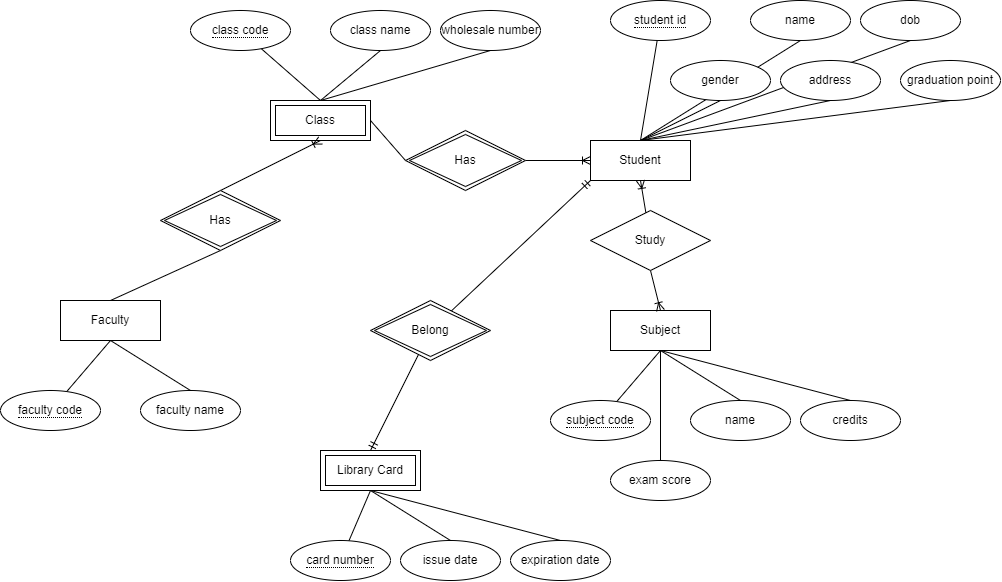

The diagram above was exported from draw.io. Its source (the exported page's mxGraphModel, read from the mxfile embedded in the PNG):
<mxGraphModel dx="1500" dy="796" grid="1" gridSize="10" guides="1" tooltips="1" connect="1" arrows="1" fold="1" page="1" pageScale="1" pageWidth="850" pageHeight="1100" math="0" shadow="0" extFonts="Permanent Marker^https://fonts.googleapis.com/css?family=Permanent+Marker">
  <root>
    <mxCell id="0" />
    <mxCell id="1" parent="0" />
    <mxCell id="Dir-miBMpixPBs5PdpCz-48" style="rounded=0;orthogonalLoop=1;jettySize=auto;html=1;exitX=0.5;exitY=0;exitDx=0;exitDy=0;entryX=0.5;entryY=1;entryDx=0;entryDy=0;endArrow=none;endFill=0;" edge="1" parent="1" source="Dir-miBMpixPBs5PdpCz-1" target="Dir-miBMpixPBs5PdpCz-47">
      <mxGeometry relative="1" as="geometry" />
    </mxCell>
    <mxCell id="Dir-miBMpixPBs5PdpCz-1" value="Faculty" style="whiteSpace=wrap;html=1;align=center;" vertex="1" parent="1">
      <mxGeometry x="70" y="400" width="100" height="40" as="geometry" />
    </mxCell>
    <mxCell id="Dir-miBMpixPBs5PdpCz-5" style="rounded=0;orthogonalLoop=1;jettySize=auto;html=1;exitX=0.5;exitY=0;exitDx=0;exitDy=0;entryX=0.5;entryY=1;entryDx=0;entryDy=0;endArrow=none;endFill=0;" edge="1" parent="1" source="Dir-miBMpixPBs5PdpCz-2" target="Dir-miBMpixPBs5PdpCz-1">
      <mxGeometry relative="1" as="geometry" />
    </mxCell>
    <mxCell id="Dir-miBMpixPBs5PdpCz-2" value="faculty name" style="ellipse;whiteSpace=wrap;html=1;align=center;" vertex="1" parent="1">
      <mxGeometry x="150" y="490" width="100" height="40" as="geometry" />
    </mxCell>
    <mxCell id="Dir-miBMpixPBs5PdpCz-4" style="rounded=0;orthogonalLoop=1;jettySize=auto;html=1;entryX=0.5;entryY=1;entryDx=0;entryDy=0;endArrow=none;endFill=0;" edge="1" parent="1" source="Dir-miBMpixPBs5PdpCz-3" target="Dir-miBMpixPBs5PdpCz-1">
      <mxGeometry relative="1" as="geometry" />
    </mxCell>
    <mxCell id="Dir-miBMpixPBs5PdpCz-3" value="&lt;span style=&quot;border-bottom: 1px dotted&quot;&gt;faculty code&lt;/span&gt;" style="ellipse;whiteSpace=wrap;html=1;align=center;" vertex="1" parent="1">
      <mxGeometry x="10" y="490" width="100" height="40" as="geometry" />
    </mxCell>
    <mxCell id="Dir-miBMpixPBs5PdpCz-7" style="rounded=0;orthogonalLoop=1;jettySize=auto;html=1;exitX=0.5;exitY=1;exitDx=0;exitDy=0;endArrow=none;endFill=0;" edge="1" source="Dir-miBMpixPBs5PdpCz-8" parent="1">
      <mxGeometry relative="1" as="geometry">
        <mxPoint x="330" y="200" as="targetPoint" />
      </mxGeometry>
    </mxCell>
    <mxCell id="Dir-miBMpixPBs5PdpCz-8" value="class name" style="ellipse;whiteSpace=wrap;html=1;align=center;" vertex="1" parent="1">
      <mxGeometry x="340" y="110" width="100" height="40" as="geometry" />
    </mxCell>
    <mxCell id="Dir-miBMpixPBs5PdpCz-9" style="rounded=0;orthogonalLoop=1;jettySize=auto;html=1;endArrow=none;endFill=0;" edge="1" source="Dir-miBMpixPBs5PdpCz-10" parent="1">
      <mxGeometry relative="1" as="geometry">
        <mxPoint x="330" y="200" as="targetPoint" />
      </mxGeometry>
    </mxCell>
    <mxCell id="Dir-miBMpixPBs5PdpCz-10" value="&lt;span style=&quot;border-bottom: 1px dotted&quot;&gt;class code&lt;/span&gt;" style="ellipse;whiteSpace=wrap;html=1;align=center;" vertex="1" parent="1">
      <mxGeometry x="200" y="110" width="100" height="40" as="geometry" />
    </mxCell>
    <mxCell id="Dir-miBMpixPBs5PdpCz-12" style="rounded=0;orthogonalLoop=1;jettySize=auto;html=1;exitX=0.5;exitY=1;exitDx=0;exitDy=0;entryX=0.5;entryY=0;entryDx=0;entryDy=0;endArrow=none;endFill=0;" edge="1" parent="1" source="Dir-miBMpixPBs5PdpCz-11" target="Dir-miBMpixPBs5PdpCz-20">
      <mxGeometry relative="1" as="geometry">
        <mxPoint x="310" y="60" as="targetPoint" />
      </mxGeometry>
    </mxCell>
    <mxCell id="Dir-miBMpixPBs5PdpCz-11" value="wholesale number" style="ellipse;whiteSpace=wrap;html=1;align=center;" vertex="1" parent="1">
      <mxGeometry x="450" y="110" width="100" height="40" as="geometry" />
    </mxCell>
    <mxCell id="Dir-miBMpixPBs5PdpCz-13" value="Student" style="whiteSpace=wrap;html=1;align=center;" vertex="1" parent="1">
      <mxGeometry x="600" y="240" width="100" height="40" as="geometry" />
    </mxCell>
    <mxCell id="Dir-miBMpixPBs5PdpCz-14" style="rounded=0;orthogonalLoop=1;jettySize=auto;html=1;exitX=0.5;exitY=1;exitDx=0;exitDy=0;endArrow=none;endFill=0;" edge="1" source="Dir-miBMpixPBs5PdpCz-15" parent="1">
      <mxGeometry relative="1" as="geometry">
        <mxPoint x="650" y="240" as="targetPoint" />
      </mxGeometry>
    </mxCell>
    <mxCell id="Dir-miBMpixPBs5PdpCz-15" value="name" style="ellipse;whiteSpace=wrap;html=1;align=center;" vertex="1" parent="1">
      <mxGeometry x="760" y="100" width="100" height="40" as="geometry" />
    </mxCell>
    <mxCell id="Dir-miBMpixPBs5PdpCz-16" style="rounded=0;orthogonalLoop=1;jettySize=auto;html=1;entryX=0.5;entryY=0;entryDx=0;entryDy=0;endArrow=none;endFill=0;" edge="1" source="Dir-miBMpixPBs5PdpCz-17" target="Dir-miBMpixPBs5PdpCz-13" parent="1">
      <mxGeometry relative="1" as="geometry" />
    </mxCell>
    <mxCell id="Dir-miBMpixPBs5PdpCz-17" value="&lt;span style=&quot;border-bottom: 1px dotted&quot;&gt;student id&lt;/span&gt;" style="ellipse;whiteSpace=wrap;html=1;align=center;" vertex="1" parent="1">
      <mxGeometry x="620" y="100" width="100" height="40" as="geometry" />
    </mxCell>
    <mxCell id="Dir-miBMpixPBs5PdpCz-18" style="rounded=0;orthogonalLoop=1;jettySize=auto;html=1;exitX=0.5;exitY=1;exitDx=0;exitDy=0;entryX=0.5;entryY=0;entryDx=0;entryDy=0;endArrow=none;endFill=0;" edge="1" source="Dir-miBMpixPBs5PdpCz-19" target="Dir-miBMpixPBs5PdpCz-13" parent="1">
      <mxGeometry relative="1" as="geometry" />
    </mxCell>
    <mxCell id="Dir-miBMpixPBs5PdpCz-19" value="dob" style="ellipse;whiteSpace=wrap;html=1;align=center;" vertex="1" parent="1">
      <mxGeometry x="870" y="100" width="100" height="40" as="geometry" />
    </mxCell>
    <mxCell id="Dir-miBMpixPBs5PdpCz-51" style="rounded=0;orthogonalLoop=1;jettySize=auto;html=1;exitX=1;exitY=0.5;exitDx=0;exitDy=0;entryX=0;entryY=0.5;entryDx=0;entryDy=0;endArrow=none;endFill=0;" edge="1" parent="1" source="Dir-miBMpixPBs5PdpCz-20" target="Dir-miBMpixPBs5PdpCz-50">
      <mxGeometry relative="1" as="geometry" />
    </mxCell>
    <mxCell id="Dir-miBMpixPBs5PdpCz-20" value="Class" style="shape=ext;margin=3;double=1;whiteSpace=wrap;html=1;align=center;" vertex="1" parent="1">
      <mxGeometry x="280" y="200" width="100" height="40" as="geometry" />
    </mxCell>
    <mxCell id="Dir-miBMpixPBs5PdpCz-24" style="rounded=0;orthogonalLoop=1;jettySize=auto;html=1;exitX=0.5;exitY=1;exitDx=0;exitDy=0;entryX=0.5;entryY=0;entryDx=0;entryDy=0;endArrow=none;endFill=0;" edge="1" parent="1" source="Dir-miBMpixPBs5PdpCz-21" target="Dir-miBMpixPBs5PdpCz-13">
      <mxGeometry relative="1" as="geometry" />
    </mxCell>
    <mxCell id="Dir-miBMpixPBs5PdpCz-21" value="gender" style="ellipse;whiteSpace=wrap;html=1;align=center;" vertex="1" parent="1">
      <mxGeometry x="680" y="160" width="100" height="40" as="geometry" />
    </mxCell>
    <mxCell id="Dir-miBMpixPBs5PdpCz-25" style="rounded=0;orthogonalLoop=1;jettySize=auto;html=1;exitX=0.5;exitY=1;exitDx=0;exitDy=0;entryX=0.5;entryY=0;entryDx=0;entryDy=0;endArrow=none;endFill=0;" edge="1" parent="1" source="Dir-miBMpixPBs5PdpCz-22" target="Dir-miBMpixPBs5PdpCz-13">
      <mxGeometry relative="1" as="geometry" />
    </mxCell>
    <mxCell id="Dir-miBMpixPBs5PdpCz-22" value="address" style="ellipse;whiteSpace=wrap;html=1;align=center;" vertex="1" parent="1">
      <mxGeometry x="790" y="160" width="100" height="40" as="geometry" />
    </mxCell>
    <mxCell id="Dir-miBMpixPBs5PdpCz-26" style="rounded=0;orthogonalLoop=1;jettySize=auto;html=1;exitX=0.5;exitY=1;exitDx=0;exitDy=0;entryX=0.5;entryY=0;entryDx=0;entryDy=0;endArrow=none;endFill=0;" edge="1" parent="1" source="Dir-miBMpixPBs5PdpCz-23" target="Dir-miBMpixPBs5PdpCz-13">
      <mxGeometry relative="1" as="geometry">
        <mxPoint x="910" y="220" as="targetPoint" />
      </mxGeometry>
    </mxCell>
    <mxCell id="Dir-miBMpixPBs5PdpCz-23" value="graduation point" style="ellipse;whiteSpace=wrap;html=1;align=center;" vertex="1" parent="1">
      <mxGeometry x="910" y="160" width="100" height="40" as="geometry" />
    </mxCell>
    <mxCell id="Dir-miBMpixPBs5PdpCz-27" value="Subject" style="whiteSpace=wrap;html=1;align=center;" vertex="1" parent="1">
      <mxGeometry x="620" y="410" width="100" height="40" as="geometry" />
    </mxCell>
    <mxCell id="Dir-miBMpixPBs5PdpCz-28" style="rounded=0;orthogonalLoop=1;jettySize=auto;html=1;exitX=0.5;exitY=0;exitDx=0;exitDy=0;entryX=0.5;entryY=1;entryDx=0;entryDy=0;endArrow=none;endFill=0;" edge="1" source="Dir-miBMpixPBs5PdpCz-29" target="Dir-miBMpixPBs5PdpCz-27" parent="1">
      <mxGeometry relative="1" as="geometry" />
    </mxCell>
    <mxCell id="Dir-miBMpixPBs5PdpCz-29" value="name" style="ellipse;whiteSpace=wrap;html=1;align=center;" vertex="1" parent="1">
      <mxGeometry x="700" y="500" width="100" height="40" as="geometry" />
    </mxCell>
    <mxCell id="Dir-miBMpixPBs5PdpCz-30" style="rounded=0;orthogonalLoop=1;jettySize=auto;html=1;entryX=0.5;entryY=1;entryDx=0;entryDy=0;endArrow=none;endFill=0;" edge="1" source="Dir-miBMpixPBs5PdpCz-31" target="Dir-miBMpixPBs5PdpCz-27" parent="1">
      <mxGeometry relative="1" as="geometry" />
    </mxCell>
    <mxCell id="Dir-miBMpixPBs5PdpCz-31" value="&lt;span style=&quot;border-bottom: 1px dotted&quot;&gt;subject code&lt;/span&gt;" style="ellipse;whiteSpace=wrap;html=1;align=center;" vertex="1" parent="1">
      <mxGeometry x="560" y="500" width="100" height="40" as="geometry" />
    </mxCell>
    <mxCell id="Dir-miBMpixPBs5PdpCz-32" style="rounded=0;orthogonalLoop=1;jettySize=auto;html=1;exitX=0.5;exitY=0;exitDx=0;exitDy=0;entryX=0.5;entryY=1;entryDx=0;entryDy=0;endArrow=none;endFill=0;" edge="1" source="Dir-miBMpixPBs5PdpCz-33" target="Dir-miBMpixPBs5PdpCz-27" parent="1">
      <mxGeometry relative="1" as="geometry" />
    </mxCell>
    <mxCell id="Dir-miBMpixPBs5PdpCz-33" value="credits" style="ellipse;whiteSpace=wrap;html=1;align=center;" vertex="1" parent="1">
      <mxGeometry x="810" y="500" width="100" height="40" as="geometry" />
    </mxCell>
    <mxCell id="Dir-miBMpixPBs5PdpCz-34" style="rounded=0;orthogonalLoop=1;jettySize=auto;html=1;exitX=0.5;exitY=0;exitDx=0;exitDy=0;entryX=0.5;entryY=1;entryDx=0;entryDy=0;endArrow=none;endFill=0;" edge="1" source="Dir-miBMpixPBs5PdpCz-35" target="Dir-miBMpixPBs5PdpCz-27" parent="1">
      <mxGeometry relative="1" as="geometry" />
    </mxCell>
    <mxCell id="Dir-miBMpixPBs5PdpCz-35" value="exam score" style="ellipse;whiteSpace=wrap;html=1;align=center;" vertex="1" parent="1">
      <mxGeometry x="620" y="560" width="100" height="40" as="geometry" />
    </mxCell>
    <mxCell id="Dir-miBMpixPBs5PdpCz-40" style="rounded=0;orthogonalLoop=1;jettySize=auto;html=1;exitX=0.5;exitY=0;exitDx=0;exitDy=0;entryX=0.5;entryY=1;entryDx=0;entryDy=0;endArrow=none;endFill=0;" edge="1" source="Dir-miBMpixPBs5PdpCz-41" parent="1">
      <mxGeometry relative="1" as="geometry">
        <mxPoint x="380" y="590" as="targetPoint" />
      </mxGeometry>
    </mxCell>
    <mxCell id="Dir-miBMpixPBs5PdpCz-41" value="issue date" style="ellipse;whiteSpace=wrap;html=1;align=center;" vertex="1" parent="1">
      <mxGeometry x="410" y="640" width="100" height="40" as="geometry" />
    </mxCell>
    <mxCell id="Dir-miBMpixPBs5PdpCz-42" style="rounded=0;orthogonalLoop=1;jettySize=auto;html=1;endArrow=none;endFill=0;" edge="1" source="Dir-miBMpixPBs5PdpCz-43" parent="1">
      <mxGeometry relative="1" as="geometry">
        <mxPoint x="380" y="590" as="targetPoint" />
      </mxGeometry>
    </mxCell>
    <mxCell id="Dir-miBMpixPBs5PdpCz-43" value="&lt;span style=&quot;border-bottom: 1px dotted&quot;&gt;card number&lt;/span&gt;" style="ellipse;whiteSpace=wrap;html=1;align=center;" vertex="1" parent="1">
      <mxGeometry x="300" y="640" width="100" height="40" as="geometry" />
    </mxCell>
    <mxCell id="Dir-miBMpixPBs5PdpCz-44" style="rounded=0;orthogonalLoop=1;jettySize=auto;html=1;exitX=0.5;exitY=0;exitDx=0;exitDy=0;entryX=0.5;entryY=1;entryDx=0;entryDy=0;endArrow=none;endFill=0;" edge="1" source="Dir-miBMpixPBs5PdpCz-45" parent="1">
      <mxGeometry relative="1" as="geometry">
        <mxPoint x="380" y="590" as="targetPoint" />
      </mxGeometry>
    </mxCell>
    <mxCell id="Dir-miBMpixPBs5PdpCz-45" value="expiration date" style="ellipse;whiteSpace=wrap;html=1;align=center;" vertex="1" parent="1">
      <mxGeometry x="520" y="640" width="100" height="40" as="geometry" />
    </mxCell>
    <mxCell id="Dir-miBMpixPBs5PdpCz-46" value="Library Card" style="shape=ext;margin=3;double=1;whiteSpace=wrap;html=1;align=center;" vertex="1" parent="1">
      <mxGeometry x="330" y="550" width="100" height="40" as="geometry" />
    </mxCell>
    <mxCell id="Dir-miBMpixPBs5PdpCz-49" style="rounded=0;orthogonalLoop=1;jettySize=auto;html=1;exitX=0.5;exitY=0;exitDx=0;exitDy=0;entryX=0.5;entryY=1;entryDx=0;entryDy=0;endArrow=ERoneToMany;endFill=0;" edge="1" parent="1" source="Dir-miBMpixPBs5PdpCz-47" target="Dir-miBMpixPBs5PdpCz-20">
      <mxGeometry relative="1" as="geometry" />
    </mxCell>
    <mxCell id="Dir-miBMpixPBs5PdpCz-47" value="Has" style="shape=rhombus;double=1;perimeter=rhombusPerimeter;whiteSpace=wrap;html=1;align=center;" vertex="1" parent="1">
      <mxGeometry x="170" y="290" width="120" height="60" as="geometry" />
    </mxCell>
    <mxCell id="Dir-miBMpixPBs5PdpCz-52" style="rounded=0;orthogonalLoop=1;jettySize=auto;html=1;entryX=0;entryY=0.5;entryDx=0;entryDy=0;endArrow=ERoneToMany;endFill=0;" edge="1" parent="1" source="Dir-miBMpixPBs5PdpCz-50" target="Dir-miBMpixPBs5PdpCz-13">
      <mxGeometry relative="1" as="geometry" />
    </mxCell>
    <mxCell id="Dir-miBMpixPBs5PdpCz-50" value="Has" style="shape=rhombus;double=1;perimeter=rhombusPerimeter;whiteSpace=wrap;html=1;align=center;" vertex="1" parent="1">
      <mxGeometry x="415" y="230" width="120" height="60" as="geometry" />
    </mxCell>
    <mxCell id="Dir-miBMpixPBs5PdpCz-54" style="rounded=0;orthogonalLoop=1;jettySize=auto;html=1;entryX=0.5;entryY=1;entryDx=0;entryDy=0;endArrow=ERoneToMany;endFill=0;" edge="1" parent="1" source="Dir-miBMpixPBs5PdpCz-53" target="Dir-miBMpixPBs5PdpCz-13">
      <mxGeometry relative="1" as="geometry" />
    </mxCell>
    <mxCell id="Dir-miBMpixPBs5PdpCz-55" style="rounded=0;orthogonalLoop=1;jettySize=auto;html=1;exitX=0.5;exitY=1;exitDx=0;exitDy=0;entryX=0.5;entryY=0;entryDx=0;entryDy=0;endArrow=ERoneToMany;endFill=0;" edge="1" parent="1" source="Dir-miBMpixPBs5PdpCz-53" target="Dir-miBMpixPBs5PdpCz-27">
      <mxGeometry relative="1" as="geometry" />
    </mxCell>
    <mxCell id="Dir-miBMpixPBs5PdpCz-53" value="Study" style="shape=rhombus;perimeter=rhombusPerimeter;whiteSpace=wrap;html=1;align=center;" vertex="1" parent="1">
      <mxGeometry x="600" y="310" width="120" height="60" as="geometry" />
    </mxCell>
    <mxCell id="Dir-miBMpixPBs5PdpCz-57" style="rounded=0;orthogonalLoop=1;jettySize=auto;html=1;entryX=0.5;entryY=0;entryDx=0;entryDy=0;endArrow=ERmandOne;endFill=0;" edge="1" parent="1" source="Dir-miBMpixPBs5PdpCz-56" target="Dir-miBMpixPBs5PdpCz-46">
      <mxGeometry relative="1" as="geometry" />
    </mxCell>
    <mxCell id="Dir-miBMpixPBs5PdpCz-58" style="rounded=0;orthogonalLoop=1;jettySize=auto;html=1;entryX=0;entryY=1;entryDx=0;entryDy=0;endArrow=ERmandOne;endFill=0;" edge="1" parent="1" source="Dir-miBMpixPBs5PdpCz-56" target="Dir-miBMpixPBs5PdpCz-13">
      <mxGeometry relative="1" as="geometry" />
    </mxCell>
    <mxCell id="Dir-miBMpixPBs5PdpCz-56" value="Belong" style="shape=rhombus;double=1;perimeter=rhombusPerimeter;whiteSpace=wrap;html=1;align=center;" vertex="1" parent="1">
      <mxGeometry x="380" y="400" width="120" height="60" as="geometry" />
    </mxCell>
  </root>
</mxGraphModel>